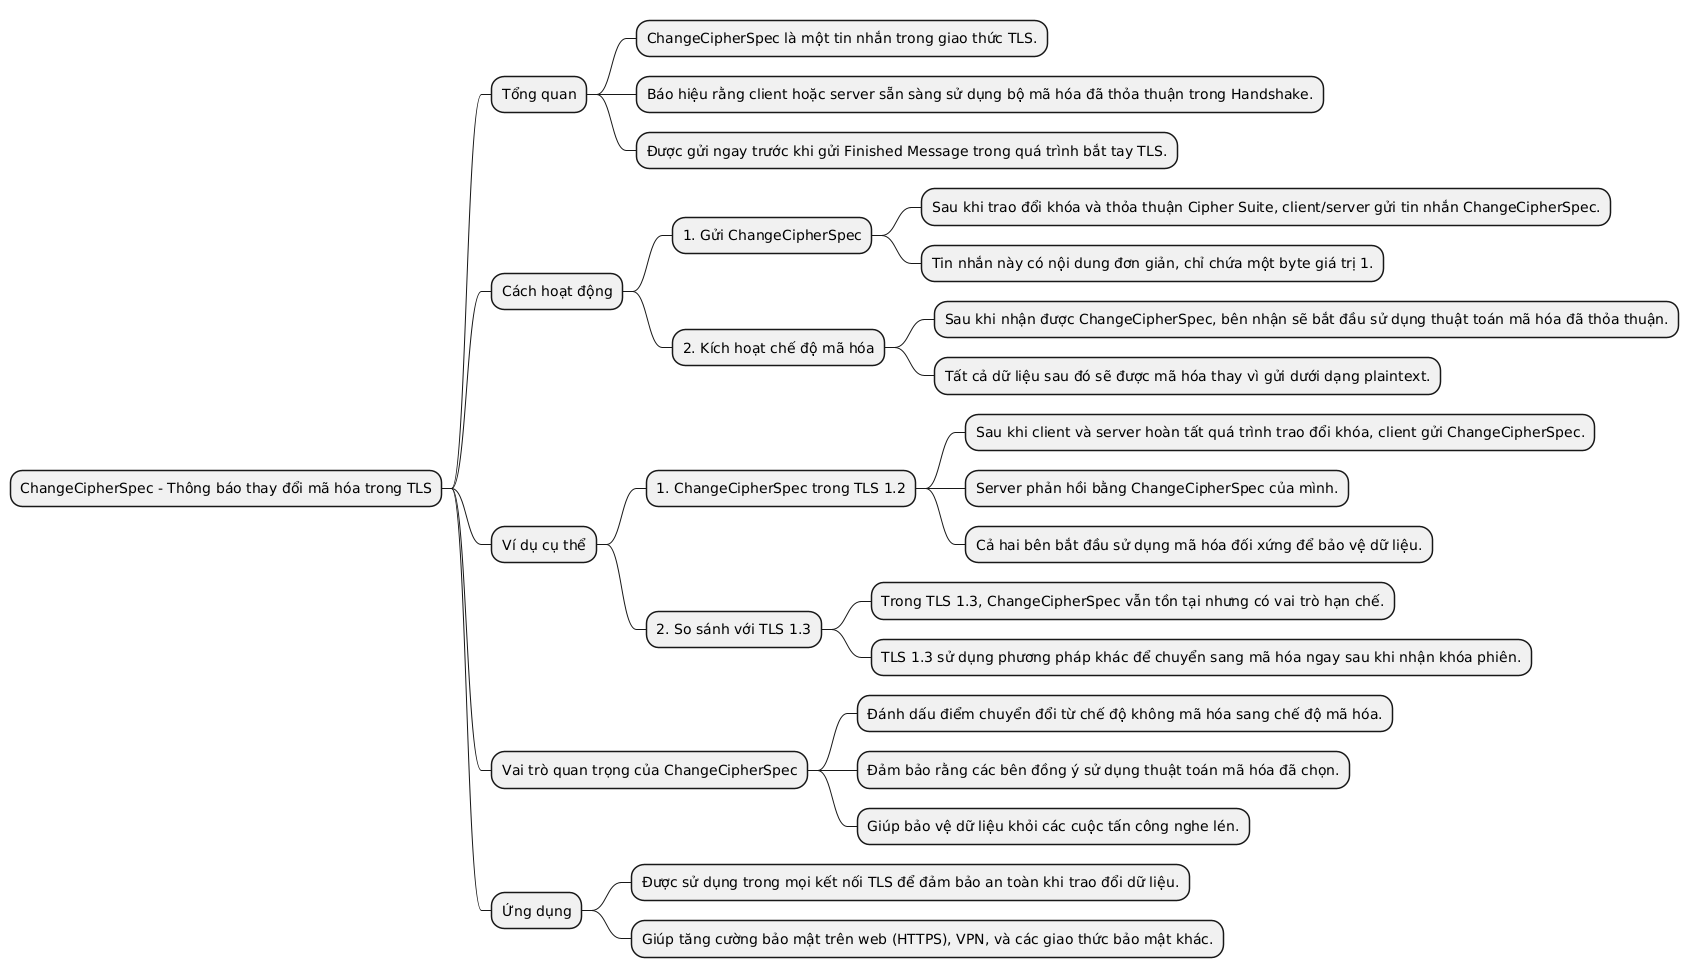

The diagram above was rendered by PlantUML. Its source (embedded in the PNG):
@startmindmap
* ChangeCipherSpec - Thông báo thay đổi mã hóa trong TLS
** Tổng quan
*** ChangeCipherSpec là một tin nhắn trong giao thức TLS.
*** Báo hiệu rằng client hoặc server sẵn sàng sử dụng bộ mã hóa đã thỏa thuận trong Handshake.
*** Được gửi ngay trước khi gửi Finished Message trong quá trình bắt tay TLS.

** Cách hoạt động
*** 1. Gửi ChangeCipherSpec
**** Sau khi trao đổi khóa và thỏa thuận Cipher Suite, client/server gửi tin nhắn ChangeCipherSpec.
**** Tin nhắn này có nội dung đơn giản, chỉ chứa một byte giá trị 1.

*** 2. Kích hoạt chế độ mã hóa
**** Sau khi nhận được ChangeCipherSpec, bên nhận sẽ bắt đầu sử dụng thuật toán mã hóa đã thỏa thuận.
**** Tất cả dữ liệu sau đó sẽ được mã hóa thay vì gửi dưới dạng plaintext.

** Ví dụ cụ thể
*** 1. ChangeCipherSpec trong TLS 1.2
**** Sau khi client và server hoàn tất quá trình trao đổi khóa, client gửi ChangeCipherSpec.
**** Server phản hồi bằng ChangeCipherSpec của mình.
**** Cả hai bên bắt đầu sử dụng mã hóa đối xứng để bảo vệ dữ liệu.

*** 2. So sánh với TLS 1.3
**** Trong TLS 1.3, ChangeCipherSpec vẫn tồn tại nhưng có vai trò hạn chế.
**** TLS 1.3 sử dụng phương pháp khác để chuyển sang mã hóa ngay sau khi nhận khóa phiên.

** Vai trò quan trọng của ChangeCipherSpec
*** Đánh dấu điểm chuyển đổi từ chế độ không mã hóa sang chế độ mã hóa.
*** Đảm bảo rằng các bên đồng ý sử dụng thuật toán mã hóa đã chọn.
*** Giúp bảo vệ dữ liệu khỏi các cuộc tấn công nghe lén.

** Ứng dụng
*** Được sử dụng trong mọi kết nối TLS để đảm bảo an toàn khi trao đổi dữ liệu.
*** Giúp tăng cường bảo mật trên web (HTTPS), VPN, và các giao thức bảo mật khác.
@endmindmap